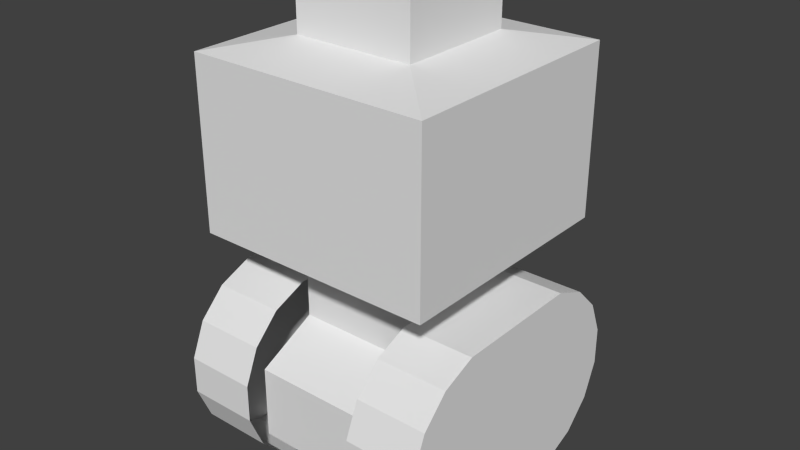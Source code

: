 # Source: robot.blend  (saved by Blender 2.57.1; exported with 4.5.12 LTS)
import bpy
from mathutils import Matrix  # noqa: F401  (used for matrix-valued properties, if any)

bpy.ops.wm.read_factory_settings(use_empty=True)
scene = bpy.context.scene
scene.name = 'Scene'

# ---- collections
col_collection_1 = bpy.data.collections.new('Collection 1'); scene.collection.children.link(col_collection_1)

# ---- materials (node trees are filled in below, after node groups)
mat_material = bpy.data.materials.new('Material')
mat_material.alpha_threshold = 0.0
mat_material.use_transparent_shadow = False
mat_material.roughness = 0.5
mat_material.line_color = (0.0, 0.0, 0.0, 1.0)

# ---- material node trees

# ---- world
world_world = bpy.data.worlds.new('World'); scene.world = world_world
world_world.color = (0.05088, 0.05088, 0.05088)
world_world.use_sun_shadow = False
world_world.sun_shadow_jitter_overblur = 0.0
world_world.cycles.sampling_method = 'MANUAL'
world_world.cycles.sample_map_resolution = 256

# ---- meshes
me_cube = bpy.data.meshes.new('Cube')
me_cube.from_pydata([(0.25, 0.5, -0.8), (0.25, -0.5, -0.8), (-0.25, -0.5, -0.8), (-0.25, 0.5, -0.8), (0.25, 0.25, 1.0), (0.25, -0.25, 1.0), (-0.25, -0.25, 1.0), (-0.25, 0.25, 1.0), (0.25, 0.5, -0.5), (0.25, -0.5, -0.5), (-0.25, -0.5, -0.5), (-0.25, 0.5, -0.5), (0.5, 0.5, 0.7), (0.5, -0.5, 0.7), (-0.5, -0.5, 0.7), (-0.5, 0.5, 0.7), (0.5, 0.5, 0.0), (0.25, 0.25, 0.75), (0.5, -0.5, 0.0), (0.25, -0.25, 0.75), (-0.5, -0.5, 0.0), (-0.25, -0.25, 0.75), (-0.5, 0.5, 0.0), (-0.25, 0.25, 0.75), (0.25, 0.25, -0.25), (0.25, -0.25, -0.25), (-0.25, -0.25, -0.25), (-0.25, 0.25, -0.25), (0.25, 0.25, -0.375), (0.25, 0.25, -0.125), (0.25, -0.25, -0.375), (0.25, -0.25, -0.125), (-0.25, -0.25, -0.375), (-0.25, -0.25, -0.125), (-0.25, 0.25, -0.375), (-0.25, 0.25, -0.125), (-0.55, 0.5923, -0.686), (-0.55, 0.5326, -0.8302), (-0.55, 0.4222, -0.9406), (-0.55, 0.278, -1.0), (-0.55, -0.278, -1.0), (-0.55, -0.4222, -0.9406), (-0.55, -0.5326, -0.8302), (-0.55, -0.5923, -0.686), (-0.55, -0.5923, -0.53), (-0.55, -0.5326, -0.3858), (-0.55, -0.4222, -0.2754), (-0.55, -0.278, -0.2157), (-0.55, 0.278, -0.2157), (-0.55, 0.4222, -0.2754), (-0.55, 0.5326, -0.3858), (-0.55, 0.5923, -0.53), (-0.25, 0.5923, -0.686), (-0.25, 0.5326, -0.8302), (-0.25, 0.4222, -0.9406), (-0.25, 0.278, -1.0), (-0.25, -0.278, -1.0), (-0.25, -0.4222, -0.9406), (-0.25, -0.5326, -0.8302), (-0.25, -0.5923, -0.686), (-0.25, -0.5923, -0.53), (-0.25, -0.5326, -0.3858), (-0.25, -0.4222, -0.2754), (-0.25, -0.278, -0.2157), (-0.25, 0.278, -0.2157), (-0.25, 0.4222, -0.2754), (-0.25, 0.5326, -0.3858), (-0.25, 0.5923, -0.53), (0.55, 0.5923, -0.53), (0.55, 0.5326, -0.3858), (0.55, 0.4222, -0.2754), (0.55, 0.278, -0.2157), (0.55, -0.278, -0.2157), (0.55, -0.4222, -0.2754), (0.55, -0.5326, -0.3858), (0.55, -0.5923, -0.53), (0.55, -0.5923, -0.686), (0.55, -0.5326, -0.8302), (0.55, -0.4222, -0.9406), (0.55, -0.278, -1.0), (0.55, 0.278, -1.0), (0.55, 0.4222, -0.9406), (0.55, 0.5326, -0.8302), (0.55, 0.5923, -0.686), (0.25, 0.5923, -0.53), (0.25, 0.5326, -0.3858), (0.25, 0.4222, -0.2754), (0.25, 0.278, -0.2157), (0.25, -0.278, -0.2157), (0.25, -0.4222, -0.2754), (0.25, -0.5326, -0.3858), (0.25, -0.5923, -0.53), (0.25, -0.5923, -0.686), (0.25, -0.5326, -0.8302), (0.25, -0.4222, -0.9406), (0.25, -0.278, -1.0), (0.25, 0.278, -1.0), (0.25, 0.4222, -0.9406), (0.25, 0.5326, -0.8302), (0.25, 0.5923, -0.686)], [], [(0, 1, 2, 3), (4, 7, 6, 5), (0, 8, 9, 1), (1, 9, 10, 2), (2, 10, 11, 3), (8, 0, 3, 11), (16, 12, 13, 18), (12, 17, 19, 13), (17, 4, 5, 19), (18, 13, 14, 20), (13, 19, 21, 14), (19, 5, 6, 21), (20, 14, 15, 22), (14, 21, 23, 15), (21, 6, 7, 23), (4, 17, 23, 7), (17, 12, 15, 23), (12, 16, 22, 15), (8, 28, 30, 9), (28, 24, 25, 30), (24, 29, 31, 25), (29, 16, 18, 31), (9, 30, 32, 10), (30, 25, 26, 32), (25, 31, 33, 26), (31, 18, 20, 33), (10, 32, 34, 11), (32, 26, 27, 34), (26, 33, 35, 27), (33, 20, 22, 35), (16, 29, 35, 22), (29, 24, 27, 35), (24, 28, 34, 27), (28, 8, 11, 34), (36, 52, 53, 37), (37, 53, 54, 38), (38, 54, 55, 39), (39, 55, 56, 40), (40, 56, 57, 41), (41, 57, 58, 42), (42, 58, 59, 43), (43, 59, 60, 44), (44, 60, 61, 45), (45, 61, 62, 46), (46, 62, 63, 47), (47, 63, 64, 48), (48, 64, 65, 49), (49, 65, 66, 50), (50, 66, 67, 51), (51, 67, 52, 36), (84, 68, 83, 99), (85, 69, 68, 84), (86, 70, 69, 85), (87, 71, 70, 86), (88, 72, 71, 87), (89, 73, 72, 88), (90, 74, 73, 89), (91, 75, 74, 90), (92, 76, 75, 91), (93, 77, 76, 92), (94, 78, 77, 93), (95, 79, 78, 94), (96, 80, 79, 95), (97, 81, 80, 96), (98, 82, 81, 97), (99, 83, 82, 98), (39, 40, 47, 48), (71, 72, 79, 80), (40, 41, 46, 47), (41, 42, 45, 46), (42, 43, 44, 45), (38, 39, 48, 49), (37, 38, 49, 50), (36, 37, 50, 51), (68, 69, 82, 83), (69, 70, 81, 82), (70, 71, 80, 81), (72, 73, 78, 79), (73, 74, 77, 78), (74, 75, 76, 77)])
_uv = me_cube.uv_layers.new(name='UVTex')
_uv.uv.foreach_set('vector', [0.9638, 0.3374, 0.9647, 0.6464, 0.8102, 0.6469, 0.8093, 0.3379, 0.3187, 0.8212, 0.1642, 0.8207, 0.1647, 0.6662, 0.3192, 0.6667, 0.7828, 0.9746, 0.6901, 0.9749, 0.6891, 0.6659, 0.7818, 0.6656, 0.8013, 0.8201, 0.894, 0.8204, 0.8945, 0.6659, 0.8018, 0.6656, 0.555, 0.6659, 0.4623, 0.6656, 0.4613, 0.9746, 0.554, 0.9749, 0.009743, 0.6662, 0.1024, 0.6665, 0.102, 0.821, 0.009269, 0.8207, 0.3387, 0.009269, 0.555, 0.009933, 0.554, 0.3189, 0.3377, 0.3182, 0.009269, 0.6467, 0.08675, 0.5697, 0.2412, 0.5702, 0.3182, 0.6477, 0.906, 0.1642, 0.9832, 0.1644, 0.9828, 0.3189, 0.9055, 0.3187, 0.5735, 0.6464, 0.7898, 0.6471, 0.7907, 0.3381, 0.5744, 0.3374, 0.3182, 0.6477, 0.2412, 0.5702, 0.2417, 0.4157, 0.3192, 0.3387, 0.1452, 0.9942, 0.2225, 0.9944, 0.2229, 0.8399, 0.1457, 0.8397, 0.7907, 0.009933, 0.5744, 0.009269, 0.5735, 0.3182, 0.7898, 0.3189, 0.3192, 0.3387, 0.2417, 0.4157, 0.08722, 0.4152, 0.01022, 0.3377, 0.9907, 0.6659, 0.9135, 0.6656, 0.913, 0.8201, 0.9903, 0.8203, 0.8097, 0.1642, 0.887, 0.1644, 0.8865, 0.3189, 0.8093, 0.3187, 0.08675, 0.5697, 0.009269, 0.6467, 0.01022, 0.3377, 0.08722, 0.4152, 0.3387, 0.3374, 0.555, 0.3381, 0.554, 0.6471, 0.3377, 0.6464, 0.6901, 0.9749, 0.6512, 0.8978, 0.6507, 0.7433, 0.6891, 0.6659, 0.6512, 0.8978, 0.6126, 0.8979, 0.6121, 0.7434, 0.6507, 0.7433, 0.6126, 0.8979, 0.574, 0.898, 0.5735, 0.7435, 0.6121, 0.7434, 0.08675, 0.08722, 0.009269, 0.01022, 0.3182, 0.009269, 0.2412, 0.08675, 0.102, 0.9942, 0.02472, 0.994, 0.02519, 0.8395, 0.1024, 0.8397, 0.2415, 0.9942, 0.2801, 0.9943, 0.2806, 0.8398, 0.2419, 0.8397, 0.2801, 0.9943, 0.3187, 0.9944, 0.3192, 0.8399, 0.2806, 0.8398, 0.2412, 0.08675, 0.3182, 0.009269, 0.3192, 0.3182, 0.2417, 0.2412, 0.4623, 0.6656, 0.4234, 0.7427, 0.4229, 0.8972, 0.4613, 0.9746, 0.4234, 0.7427, 0.3848, 0.7426, 0.3843, 0.8971, 0.4229, 0.8972, 0.3848, 0.7426, 0.3462, 0.7425, 0.3457, 0.897, 0.3843, 0.8971, 0.2417, 0.2412, 0.3192, 0.3182, 0.01022, 0.3192, 0.08722, 0.2417, 0.009269, 0.01022, 0.08675, 0.08722, 0.08722, 0.2417, 0.01022, 0.3192, 0.8018, 0.8389, 0.8404, 0.8391, 0.8399, 0.9935, 0.8013, 0.9934, 0.8404, 0.8391, 0.879, 0.8392, 0.8786, 0.9937, 0.8399, 0.9935, 0.9903, 0.9936, 0.913, 0.9934, 0.9135, 0.8389, 0.9907, 0.8391, 0.5579, 0.01968, 0.7489, 0.0191, 0.7492, 0.1109, 0.5582, 0.1115, 0.5582, 0.1115, 0.7492, 0.1109, 0.7495, 0.2103, 0.5585, 0.2108, 0.5585, 0.2108, 0.7495, 0.2103, 0.7497, 0.302, 0.5588, 0.3026, 0.5588, 0.3026, 0.7497, 0.302, 0.7505, 0.5524, 0.5595, 0.553, 0.01968, 1.003, 0.0191, 0.8119, 0.05712, 0.8118, 0.05771, 1.003, 0.9797, 0.0191, 0.7887, 0.01968, 0.789, 0.1115, 0.98, 0.1109, 0.98, 0.1109, 0.789, 0.1115, 0.7893, 0.2108, 0.9803, 0.2103, 0.9803, 0.2103, 0.7893, 0.2108, 0.7896, 0.3026, 0.9806, 0.302, 0.9806, 0.302, 0.7896, 0.3026, 0.7898, 0.3729, 0.9808, 0.3723, 0.9808, 0.3723, 0.7898, 0.3729, 0.7899, 0.4109, 0.9809, 0.4103, 0.9809, 0.4103, 0.7899, 0.4109, 0.7899, 0.4109, 0.9809, 0.4103, 0.9791, 0.8421, 0.7882, 0.8415, 0.7889, 0.5912, 0.9799, 0.5917, 0.7489, 0.9449, 0.5579, 0.9444, 0.5582, 0.8526, 0.7492, 0.8532, 0.7492, 0.8532, 0.5582, 0.8526, 0.5585, 0.7532, 0.7495, 0.7538, 0.7495, 0.7538, 0.5585, 0.7532, 0.5588, 0.6614, 0.7497, 0.662, 0.7497, 0.662, 0.5588, 0.6614, 0.559, 0.5912, 0.75, 0.5917, 0.5576, 0.01967, 0.7485, 0.01909, 0.7485, 0.03948, 0.5577, 0.04006, 0.7486, 0.7173, 0.5578, 0.7179, 0.5576, 0.6619, 0.7485, 0.6613, 0.7489, 0.8005, 0.558, 0.801, 0.5578, 0.7179, 0.7486, 0.7173, 0.7492, 0.8981, 0.5583, 0.8986, 0.558, 0.801, 0.7489, 0.8005, 0.9804, 0.3654, 0.7896, 0.3659, 0.7885, 0.01967, 0.9794, 0.01909, 0.9807, 0.4473, 0.7898, 0.4479, 0.7896, 0.3659, 0.9804, 0.3654, 0.9809, 0.5017, 0.79, 0.5022, 0.7898, 0.4479, 0.9807, 0.4473, 0.9809, 0.52, 0.79, 0.5206, 0.79, 0.5022, 0.9809, 0.5017, 0.9808, 0.4996, 0.79, 0.5002, 0.79, 0.5206, 0.9809, 0.52, 0.9242, 0.8522, 0.9237, 0.6613, 0.942, 0.6613, 0.9426, 0.8522, 0.8699, 0.8524, 0.8694, 0.6615, 0.9237, 0.6613, 0.9242, 0.8522, 0.788, 0.8526, 0.7874, 0.6618, 0.8694, 0.6615, 0.8699, 0.8524, 0.5584, 0.2768, 0.7493, 0.2762, 0.7503, 0.6225, 0.5594, 0.6231, 0.5581, 0.1792, 0.749, 0.1787, 0.7493, 0.2762, 0.5584, 0.2768, 0.5578, 0.0961, 0.7487, 0.09551, 0.749, 0.1787, 0.5581, 0.1792, 0.5577, 0.04006, 0.7485, 0.03948, 0.7487, 0.09551, 0.5578, 0.0961, 0.0191, 0.2201, 0.02018, 0.5741, 0.5197, 0.5726, 0.5186, 0.2186, 0.5194, 0.22, 0.5183, 0.5738, 0.01909, 0.5723, 0.02017, 0.2184, 0.02018, 0.5741, 0.05849, 0.6658, 0.482, 0.6645, 0.5197, 0.5726, 0.05849, 0.6658, 0.129, 0.7358, 0.4119, 0.735, 0.482, 0.6645, 0.129, 0.7358, 0.2209, 0.7736, 0.3202, 0.7733, 0.4119, 0.735, 0.05684, 0.1282, 0.0191, 0.2201, 0.5186, 0.2186, 0.4803, 0.1269, 0.1269, 0.05771, 0.05684, 0.1282, 0.4803, 0.1269, 0.4098, 0.05684, 0.2186, 0.0194, 0.1269, 0.05771, 0.4098, 0.05684, 0.3179, 0.0191, 0.3201, 0.01939, 0.4117, 0.05768, 0.1289, 0.05681, 0.2208, 0.01909, 0.4117, 0.05768, 0.4817, 0.1281, 0.05846, 0.1268, 0.1289, 0.05681, 0.4817, 0.1281, 0.5194, 0.22, 0.02017, 0.2184, 0.05846, 0.1268, 0.5183, 0.5738, 0.48, 0.6654, 0.05681, 0.6641, 0.01909, 0.5723, 0.48, 0.6654, 0.4096, 0.7354, 0.1268, 0.7346, 0.05681, 0.6641, 0.4096, 0.7354, 0.3177, 0.7731, 0.2184, 0.7728, 0.1268, 0.7346])
_ca = me_cube.color_attributes.new('Col', 'BYTE_COLOR', 'CORNER')
_ca.data.foreach_set('color', [1.0, 1.0, 1.0, 1.0, 1.0, 1.0, 1.0, 1.0, 1.0, 1.0, 1.0, 1.0, 1.0, 1.0, 1.0, 1.0, 1.0, 1.0, 1.0, 1.0, 1.0, 1.0, 1.0, 1.0, 1.0, 1.0, 1.0, 1.0, 1.0, 1.0, 1.0, 1.0, 1.0, 1.0, 1.0, 1.0, 1.0, 1.0, 1.0, 1.0, 1.0, 1.0, 1.0, 1.0, 1.0, 1.0, 1.0, 1.0, 1.0, 1.0, 1.0, 1.0, 1.0, 1.0, 1.0, 1.0, 1.0, 1.0, 1.0, 1.0, 1.0, 1.0, 1.0, 1.0, 1.0, 1.0, 1.0, 1.0, 1.0, 1.0, 1.0, 1.0, 1.0, 1.0, 1.0, 1.0, 1.0, 1.0, 1.0, 1.0, 1.0, 1.0, 1.0, 1.0, 1.0, 1.0, 1.0, 1.0, 1.0, 1.0, 1.0, 1.0, 1.0, 1.0, 1.0, 1.0, 1.0, 1.0, 1.0, 1.0, 1.0, 1.0, 1.0, 1.0, 1.0, 1.0, 1.0, 1.0, 1.0, 1.0, 1.0, 1.0, 1.0, 1.0, 1.0, 1.0, 1.0, 1.0, 1.0, 1.0, 1.0, 1.0, 1.0, 1.0, 1.0, 1.0, 1.0, 1.0, 1.0, 1.0, 1.0, 1.0, 1.0, 1.0, 1.0, 1.0, 1.0, 1.0, 1.0, 1.0, 1.0, 1.0, 1.0, 1.0, 1.0, 1.0, 1.0, 1.0, 1.0, 1.0, 1.0, 1.0, 1.0, 1.0, 1.0, 1.0, 1.0, 1.0, 1.0, 1.0, 1.0, 1.0, 1.0, 1.0, 1.0, 1.0, 1.0, 1.0, 1.0, 1.0, 1.0, 1.0, 1.0, 1.0, 1.0, 1.0, 1.0, 1.0, 1.0, 1.0, 1.0, 1.0, 1.0, 1.0, 1.0, 1.0, 1.0, 1.0, 1.0, 1.0, 1.0, 1.0, 1.0, 1.0, 1.0, 1.0, 1.0, 1.0, 1.0, 1.0, 1.0, 1.0, 1.0, 1.0, 1.0, 1.0, 1.0, 1.0, 1.0, 1.0, 1.0, 1.0, 1.0, 1.0, 1.0, 1.0, 1.0, 1.0, 1.0, 1.0, 1.0, 1.0, 1.0, 1.0, 1.0, 1.0, 1.0, 1.0, 1.0, 1.0, 1.0, 1.0, 1.0, 1.0, 1.0, 1.0, 1.0, 1.0, 1.0, 1.0, 1.0, 1.0, 1.0, 1.0, 1.0, 1.0, 1.0, 1.0, 1.0, 1.0, 1.0, 1.0, 1.0, 1.0, 1.0, 1.0, 1.0, 1.0, 1.0, 1.0, 1.0, 1.0, 1.0, 1.0, 1.0, 1.0, 1.0, 1.0, 1.0, 1.0, 1.0, 1.0, 1.0, 1.0, 1.0, 1.0, 1.0, 1.0, 1.0, 1.0, 1.0, 1.0, 1.0, 1.0, 1.0, 1.0, 1.0, 1.0, 1.0, 1.0, 1.0, 1.0, 1.0, 1.0, 1.0, 1.0, 1.0, 1.0, 1.0, 1.0, 1.0, 1.0, 1.0, 1.0, 1.0, 1.0, 1.0, 1.0, 1.0, 1.0, 1.0, 1.0, 1.0, 1.0, 1.0, 1.0, 1.0, 1.0, 1.0, 1.0, 1.0, 1.0, 1.0, 1.0, 1.0, 1.0, 1.0, 1.0, 1.0, 1.0, 1.0, 1.0, 1.0, 1.0, 1.0, 1.0, 1.0, 1.0, 1.0, 1.0, 1.0, 1.0, 1.0, 1.0, 1.0, 1.0, 1.0, 1.0, 1.0, 1.0, 1.0, 1.0, 1.0, 1.0, 1.0, 1.0, 1.0, 1.0, 1.0, 1.0, 1.0, 1.0, 1.0, 1.0, 1.0, 1.0, 1.0, 1.0, 1.0, 1.0, 1.0, 1.0, 1.0, 1.0, 1.0, 1.0, 1.0, 1.0, 1.0, 1.0, 1.0, 1.0, 1.0, 1.0, 1.0, 1.0, 1.0, 1.0, 1.0, 1.0, 1.0, 1.0, 1.0, 1.0, 1.0, 1.0, 1.0, 1.0, 1.0, 1.0, 1.0, 1.0, 1.0, 1.0, 1.0, 1.0, 1.0, 1.0, 1.0, 1.0, 1.0, 1.0, 1.0, 1.0, 1.0, 1.0, 1.0, 1.0, 1.0, 1.0, 1.0, 1.0, 1.0, 1.0, 1.0, 1.0, 1.0, 1.0, 1.0, 1.0, 1.0, 1.0, 1.0, 1.0, 1.0, 1.0, 1.0, 1.0, 1.0, 1.0, 1.0, 1.0, 1.0, 1.0, 1.0, 1.0, 1.0, 1.0, 1.0, 1.0, 1.0, 1.0, 1.0, 1.0, 1.0, 1.0, 1.0, 1.0, 1.0, 1.0, 1.0, 1.0, 1.0, 1.0, 1.0, 1.0, 1.0, 1.0, 1.0, 1.0, 1.0, 1.0, 1.0, 1.0, 1.0, 1.0, 1.0, 1.0, 1.0, 1.0, 1.0, 1.0, 1.0, 1.0, 1.0, 1.0, 1.0, 1.0, 1.0, 1.0, 1.0, 1.0, 1.0, 1.0, 1.0, 1.0, 1.0, 1.0, 1.0, 1.0, 1.0, 1.0, 1.0, 1.0, 1.0, 1.0, 1.0, 1.0, 1.0, 1.0, 1.0, 1.0, 1.0, 1.0, 1.0, 1.0, 1.0, 1.0, 1.0, 1.0, 1.0, 1.0, 1.0, 1.0, 1.0, 1.0, 1.0, 1.0, 1.0, 1.0, 1.0, 1.0, 1.0, 1.0, 1.0, 1.0, 1.0, 1.0, 1.0, 1.0, 1.0, 1.0, 1.0, 1.0, 1.0, 1.0, 1.0, 1.0, 1.0, 1.0, 1.0, 1.0, 1.0, 1.0, 1.0, 1.0, 1.0, 1.0, 1.0, 1.0, 1.0, 1.0, 1.0, 1.0, 1.0, 1.0, 1.0, 1.0, 1.0, 1.0, 1.0, 1.0, 1.0, 1.0, 1.0, 1.0, 1.0, 1.0, 1.0, 1.0, 1.0, 1.0, 1.0, 1.0, 1.0, 1.0, 1.0, 1.0, 1.0, 1.0, 1.0, 1.0, 1.0, 1.0, 1.0, 1.0, 1.0, 1.0, 1.0, 1.0, 1.0, 1.0, 1.0, 1.0, 1.0, 1.0, 1.0, 1.0, 1.0, 1.0, 1.0, 1.0, 1.0, 1.0, 1.0, 1.0, 1.0, 1.0, 1.0, 1.0, 1.0, 1.0, 1.0, 1.0, 1.0, 1.0, 1.0, 1.0, 1.0, 1.0, 1.0, 1.0, 1.0, 1.0, 1.0, 1.0, 1.0, 1.0, 1.0, 1.0, 1.0, 1.0, 1.0, 1.0, 1.0, 1.0, 1.0, 1.0, 1.0, 1.0, 1.0, 1.0, 1.0, 1.0, 1.0, 1.0, 1.0, 1.0, 1.0, 1.0, 1.0, 1.0, 1.0, 1.0, 1.0, 1.0, 1.0, 1.0, 1.0, 1.0, 1.0, 1.0, 1.0, 1.0, 1.0, 1.0, 1.0, 1.0, 1.0, 1.0, 1.0, 1.0, 1.0, 1.0, 1.0, 1.0, 1.0, 1.0, 1.0, 1.0, 1.0, 1.0, 1.0, 1.0, 1.0, 1.0, 1.0, 1.0, 1.0, 1.0, 1.0, 1.0, 1.0, 1.0, 1.0, 1.0, 1.0, 1.0, 1.0, 1.0, 1.0, 1.0, 1.0, 1.0, 1.0, 1.0, 1.0, 1.0, 1.0, 1.0, 1.0, 1.0, 1.0, 1.0, 1.0, 1.0, 1.0, 1.0, 1.0, 1.0, 1.0, 1.0, 1.0, 1.0, 1.0, 1.0, 1.0, 1.0, 1.0, 1.0, 1.0, 1.0, 1.0, 1.0, 1.0, 1.0, 1.0, 1.0, 1.0, 1.0, 1.0, 1.0, 1.0, 1.0, 1.0, 1.0, 1.0, 1.0, 1.0, 1.0, 1.0, 1.0, 1.0, 1.0, 1.0, 1.0, 1.0, 1.0, 1.0, 1.0, 1.0, 1.0, 1.0, 1.0, 1.0, 1.0, 1.0, 1.0, 1.0, 1.0, 1.0, 1.0, 1.0, 1.0, 1.0, 1.0, 1.0, 1.0, 1.0, 1.0, 1.0, 1.0, 1.0, 1.0, 1.0, 1.0, 1.0, 1.0, 1.0, 1.0, 1.0, 1.0, 1.0, 1.0, 1.0, 1.0, 1.0, 1.0, 1.0, 1.0, 1.0, 1.0, 1.0, 1.0, 1.0, 1.0, 1.0, 1.0, 1.0, 1.0, 1.0, 1.0, 1.0, 1.0, 1.0, 1.0, 1.0, 1.0, 1.0, 1.0, 1.0, 1.0, 1.0, 1.0, 1.0, 1.0, 1.0, 1.0, 1.0, 1.0, 1.0, 1.0, 1.0, 1.0, 1.0, 1.0, 1.0, 1.0, 1.0, 1.0, 1.0, 1.0, 1.0, 1.0, 1.0, 1.0, 1.0, 1.0, 1.0, 1.0, 1.0, 1.0, 1.0, 1.0, 1.0, 1.0, 1.0, 1.0, 1.0, 1.0, 1.0, 1.0, 1.0, 1.0, 1.0, 1.0, 1.0, 1.0, 1.0, 1.0, 1.0, 1.0, 1.0, 1.0, 1.0, 1.0, 1.0, 1.0, 1.0, 1.0, 1.0, 1.0, 1.0, 1.0, 1.0, 1.0, 1.0, 1.0, 1.0, 1.0, 1.0, 1.0, 1.0, 1.0, 1.0, 1.0, 1.0, 1.0, 1.0, 1.0, 1.0, 1.0, 1.0, 1.0, 1.0, 1.0, 1.0, 1.0, 1.0, 1.0, 1.0, 1.0, 1.0, 1.0, 1.0, 1.0, 1.0, 1.0, 1.0, 1.0, 1.0, 1.0, 1.0, 1.0, 1.0, 1.0, 1.0, 1.0, 1.0, 1.0, 1.0, 1.0, 1.0, 1.0, 1.0, 1.0, 1.0, 1.0, 1.0, 1.0, 1.0, 1.0, 1.0, 1.0, 1.0, 1.0, 1.0, 1.0, 1.0, 1.0, 1.0, 1.0, 1.0, 1.0, 1.0, 1.0, 1.0, 1.0, 1.0, 1.0, 1.0, 1.0, 1.0, 1.0, 1.0, 1.0, 1.0, 1.0, 1.0, 1.0, 1.0, 1.0, 1.0, 1.0, 1.0, 1.0, 1.0, 1.0, 1.0, 1.0, 1.0, 1.0, 1.0, 1.0, 1.0, 1.0, 1.0, 1.0, 1.0, 1.0, 1.0, 1.0, 1.0, 1.0, 1.0, 1.0, 1.0, 1.0, 1.0, 1.0, 1.0, 1.0, 1.0, 1.0, 1.0, 1.0, 1.0, 1.0, 1.0, 1.0, 1.0, 1.0, 1.0, 1.0, 1.0, 1.0, 1.0, 1.0, 1.0, 1.0, 1.0, 1.0, 1.0, 1.0, 1.0, 1.0, 1.0, 1.0, 1.0, 1.0, 1.0, 1.0, 1.0, 1.0, 1.0, 1.0, 1.0, 1.0, 1.0, 1.0, 1.0, 1.0, 1.0, 1.0, 1.0, 1.0, 1.0, 1.0, 1.0, 1.0, 1.0, 1.0, 1.0, 1.0, 1.0, 1.0, 1.0, 1.0, 1.0, 1.0, 1.0, 1.0, 1.0, 1.0, 1.0, 1.0, 1.0, 1.0, 1.0, 1.0, 1.0, 1.0, 1.0, 1.0, 1.0, 1.0, 1.0, 1.0, 1.0, 1.0, 1.0, 1.0, 1.0, 1.0, 1.0, 1.0, 1.0, 1.0, 1.0, 1.0, 1.0, 1.0, 1.0, 1.0, 1.0, 1.0, 1.0, 1.0, 1.0, 1.0, 1.0, 1.0, 1.0, 1.0, 1.0, 1.0, 1.0, 1.0, 1.0, 1.0, 1.0, 1.0, 1.0, 1.0, 1.0, 1.0, 1.0, 1.0, 1.0, 1.0, 1.0, 1.0, 1.0, 1.0, 1.0, 1.0, 1.0, 1.0, 1.0, 1.0, 1.0, 1.0, 1.0, 1.0, 1.0, 1.0, 1.0, 1.0, 1.0, 1.0, 1.0, 1.0, 1.0, 1.0, 1.0, 1.0, 1.0, 1.0, 1.0, 1.0, 1.0, 1.0, 1.0, 1.0, 1.0, 1.0, 1.0, 1.0, 1.0, 1.0, 1.0, 1.0, 1.0, 1.0, 1.0, 1.0, 1.0, 1.0, 1.0, 1.0, 1.0, 1.0, 1.0, 1.0, 1.0, 1.0, 1.0, 1.0, 1.0, 1.0, 1.0, 1.0, 1.0, 1.0, 1.0, 1.0, 1.0, 1.0, 1.0, 1.0, 1.0, 1.0, 1.0, 1.0, 1.0, 1.0, 1.0, 1.0, 1.0, 1.0, 1.0, 1.0, 1.0, 1.0, 1.0, 1.0, 1.0, 1.0, 1.0, 1.0, 1.0, 1.0, 1.0, 1.0, 1.0, 1.0, 1.0, 1.0, 1.0, 1.0, 1.0, 1.0, 1.0, 1.0, 1.0, 1.0, 1.0, 1.0, 1.0, 1.0, 1.0, 1.0, 1.0, 1.0, 1.0, 1.0, 1.0, 1.0, 1.0, 1.0, 1.0, 1.0, 1.0, 1.0, 1.0, 1.0, 1.0, 1.0, 1.0, 1.0, 1.0, 1.0, 1.0, 1.0, 1.0, 1.0, 1.0, 1.0, 1.0, 1.0, 1.0, 1.0, 1.0, 1.0, 1.0, 1.0, 1.0, 1.0, 1.0, 1.0])
me_cube.materials.append(mat_material)
me_cube.use_remesh_preserve_volume = False
me_cube.use_remesh_preserve_attributes = False
me_cube.use_mirror_vertex_groups = False
me_cube.update()

# ---- objects
ob_robot = bpy.data.objects.new('Robot', me_cube)

# ---- transforms, parenting, visibility, modifiers, constraints
ob_robot.location = (0.0, 0.0, 0.0)
ob_robot.lock_rotations_4d = False
ob_robot.empty_display_type = 'ARROWS'
ob_robot.lineart.crease_threshold = 0.0

# ---- collection membership
col_collection_1.objects.link(ob_robot)

# ---- scene / render settings (as saved in the file)
scene.frame_start = 1; scene.frame_end = 250; scene.frame_set(1)
scene.render.engine = 'BLENDER_EEVEE_NEXT'
scene.render.image_settings.color_mode = 'RGB'
scene.render.image_settings.compression = 90
scene.render.resolution_percentage = 50
scene.render.dither_intensity = 0.0
scene.render.bake_margin = 2
scene.render.bake_bias = 0.0
scene.cycles.use_denoising = False
scene.cycles.samples = 10
scene.cycles.sampling_pattern = 'TABULATED_SOBOL'
scene.cycles.light_sampling_threshold = 0.0
scene.cycles.use_adaptive_sampling = False
scene.cycles.use_light_tree = False
scene.cycles.blur_glossy = 0.0
scene.cycles.volume_bounces = 1
scene.cycles.pixel_filter_type = 'GAUSSIAN'
scene.cycles.sample_clamp_indirect = 0.0
scene.view_settings.view_transform = 'Standard'
bpy.context.view_layer.update()

# ---- added for rendering (the .blend has no active camera and no usable light): camera, sun
cam_auto = bpy.data.cameras.new('AutoCamera')
cam_auto.lens = 50.0
cam_auto.sensor_width = 36.0
cam_auto.clip_end = 1000.0
ob_auto_camera = bpy.data.objects.new('AutoCamera', cam_auto)
scene.collection.objects.link(ob_auto_camera)
ob_auto_camera.location = (2.37957, -2.85549, 1.9035)
ob_auto_camera.rotation_euler = (1.09748, -7.21219e-08, 0.694738)
scene.camera = ob_auto_camera
light_auto_sun = bpy.data.lights.new('AutoSun', 'SUN')
light_auto_sun.energy = 3.0
light_auto_sun.angle = 0.0523599
ob_auto_sun = bpy.data.objects.new('AutoSun', light_auto_sun)
scene.collection.objects.link(ob_auto_sun)
ob_auto_sun.rotation_euler = (0.872665, 0.174533, 0.523599)
bpy.context.view_layer.update()
